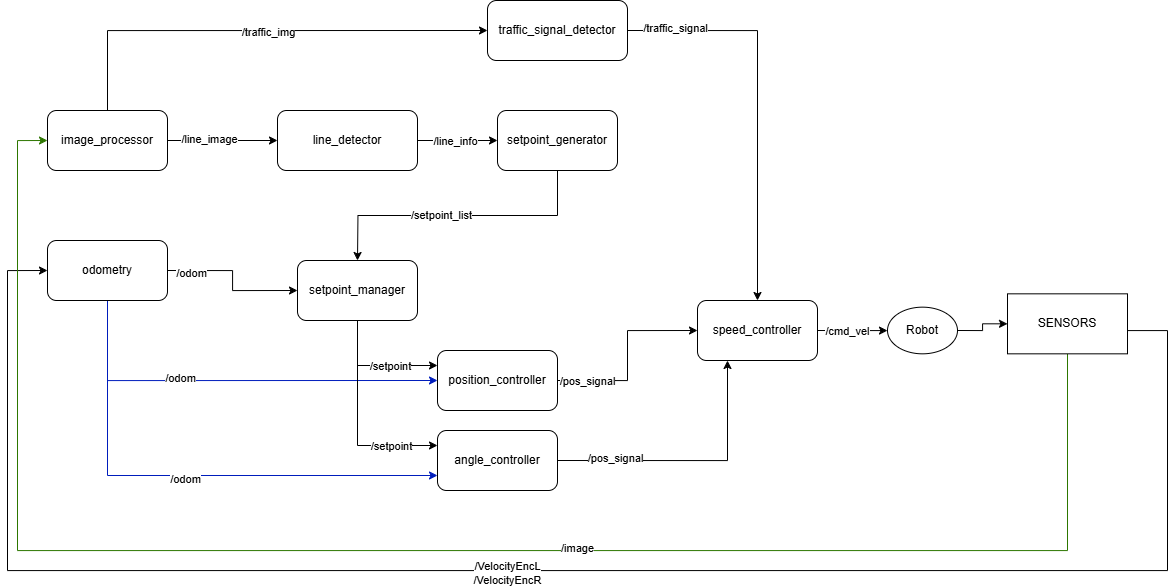

The diagram above was exported from draw.io. Its source (the exported page's mxGraphModel, read from the mxfile embedded in the PNG):
<mxGraphModel dx="1600" dy="1923" grid="1" gridSize="10" guides="1" tooltips="1" connect="1" arrows="1" fold="1" page="1" pageScale="1" pageWidth="850" pageHeight="1100" math="0" shadow="0">
  <root>
    <mxCell id="0" />
    <mxCell id="1" parent="0" />
    <mxCell id="_L3QkX2Gr5iVAex8N4jN-4" style="edgeStyle=orthogonalEdgeStyle;rounded=0;orthogonalLoop=1;jettySize=auto;html=1;exitX=1;exitY=0.5;exitDx=0;exitDy=0;entryX=0;entryY=0.5;entryDx=0;entryDy=0;" parent="1" source="_L3QkX2Gr5iVAex8N4jN-1" target="_L3QkX2Gr5iVAex8N4jN-3" edge="1">
      <mxGeometry relative="1" as="geometry">
        <Array as="points">
          <mxPoint x="1130" y="270" />
          <mxPoint x="1170" y="270" />
          <mxPoint x="1170" y="510" />
          <mxPoint x="10" y="510" />
          <mxPoint x="10" y="210" />
        </Array>
      </mxGeometry>
    </mxCell>
    <mxCell id="_L3QkX2Gr5iVAex8N4jN-7" value="/VelocityEncL&lt;div&gt;/VelocityEncR&lt;/div&gt;" style="edgeLabel;html=1;align=center;verticalAlign=middle;resizable=0;points=[];" parent="_L3QkX2Gr5iVAex8N4jN-4" vertex="1" connectable="0">
      <mxGeometry x="0.0601" y="2" relative="1" as="geometry">
        <mxPoint as="offset" />
      </mxGeometry>
    </mxCell>
    <mxCell id="_L3QkX2Gr5iVAex8N4jN-5" style="edgeStyle=orthogonalEdgeStyle;rounded=0;orthogonalLoop=1;jettySize=auto;html=1;exitX=0.5;exitY=1;exitDx=0;exitDy=0;entryX=0;entryY=0.5;entryDx=0;entryDy=0;fillColor=#60a917;strokeColor=#2D7600;" parent="1" source="_L3QkX2Gr5iVAex8N4jN-1" target="_L3QkX2Gr5iVAex8N4jN-2" edge="1">
      <mxGeometry relative="1" as="geometry">
        <Array as="points">
          <mxPoint x="1070" y="490" />
          <mxPoint x="20" y="490" />
          <mxPoint x="20" y="80" />
        </Array>
      </mxGeometry>
    </mxCell>
    <mxCell id="_L3QkX2Gr5iVAex8N4jN-6" value="/image&lt;div&gt;&lt;br&gt;&lt;/div&gt;" style="edgeLabel;html=1;align=center;verticalAlign=middle;resizable=0;points=[];fontColor=light-dark(#000000,#73B14C);" parent="_L3QkX2Gr5iVAex8N4jN-5" vertex="1" connectable="0">
      <mxGeometry x="-0.1839" y="4" relative="1" as="geometry">
        <mxPoint as="offset" />
      </mxGeometry>
    </mxCell>
    <mxCell id="_L3QkX2Gr5iVAex8N4jN-1" value="SENSORS" style="rounded=0;whiteSpace=wrap;html=1;" parent="1" vertex="1">
      <mxGeometry x="1010" y="233.33" width="120" height="60" as="geometry" />
    </mxCell>
    <mxCell id="_L3QkX2Gr5iVAex8N4jN-11" style="edgeStyle=orthogonalEdgeStyle;rounded=0;orthogonalLoop=1;jettySize=auto;html=1;exitX=1;exitY=0.5;exitDx=0;exitDy=0;entryX=0;entryY=0.5;entryDx=0;entryDy=0;" parent="1" source="_L3QkX2Gr5iVAex8N4jN-2" target="_L3QkX2Gr5iVAex8N4jN-9" edge="1">
      <mxGeometry relative="1" as="geometry" />
    </mxCell>
    <mxCell id="_L3QkX2Gr5iVAex8N4jN-14" value="/line_image" style="edgeLabel;html=1;align=center;verticalAlign=middle;resizable=0;points=[];" parent="_L3QkX2Gr5iVAex8N4jN-11" vertex="1" connectable="0">
      <mxGeometry x="-0.2545" y="2" relative="1" as="geometry">
        <mxPoint as="offset" />
      </mxGeometry>
    </mxCell>
    <mxCell id="_L3QkX2Gr5iVAex8N4jN-12" style="edgeStyle=orthogonalEdgeStyle;rounded=0;orthogonalLoop=1;jettySize=auto;html=1;exitX=0.5;exitY=0;exitDx=0;exitDy=0;entryX=0;entryY=0.5;entryDx=0;entryDy=0;" parent="1" source="_L3QkX2Gr5iVAex8N4jN-2" target="_L3QkX2Gr5iVAex8N4jN-8" edge="1">
      <mxGeometry relative="1" as="geometry" />
    </mxCell>
    <mxCell id="_L3QkX2Gr5iVAex8N4jN-13" value="/traffic_img" style="edgeLabel;html=1;align=center;verticalAlign=middle;resizable=0;points=[];" parent="_L3QkX2Gr5iVAex8N4jN-12" vertex="1" connectable="0">
      <mxGeometry x="0.0455" y="-1" relative="1" as="geometry">
        <mxPoint as="offset" />
      </mxGeometry>
    </mxCell>
    <mxCell id="_L3QkX2Gr5iVAex8N4jN-2" value="image_processor" style="rounded=1;whiteSpace=wrap;html=1;" parent="1" vertex="1">
      <mxGeometry x="50" y="50" width="120" height="60" as="geometry" />
    </mxCell>
    <mxCell id="_L3QkX2Gr5iVAex8N4jN-28" style="edgeStyle=orthogonalEdgeStyle;rounded=0;orthogonalLoop=1;jettySize=auto;html=1;exitX=1;exitY=0.5;exitDx=0;exitDy=0;entryX=0;entryY=0.5;entryDx=0;entryDy=0;" parent="1" source="_L3QkX2Gr5iVAex8N4jN-3" target="_L3QkX2Gr5iVAex8N4jN-21" edge="1">
      <mxGeometry relative="1" as="geometry" />
    </mxCell>
    <mxCell id="_L3QkX2Gr5iVAex8N4jN-32" value="/odom" style="edgeLabel;html=1;align=center;verticalAlign=middle;resizable=0;points=[];" parent="_L3QkX2Gr5iVAex8N4jN-28" vertex="1" connectable="0">
      <mxGeometry x="-0.6888" y="-2" relative="1" as="geometry">
        <mxPoint as="offset" />
      </mxGeometry>
    </mxCell>
    <mxCell id="_L3QkX2Gr5iVAex8N4jN-30" style="edgeStyle=orthogonalEdgeStyle;rounded=0;orthogonalLoop=1;jettySize=auto;html=1;exitX=0.5;exitY=1;exitDx=0;exitDy=0;entryX=0;entryY=0.5;entryDx=0;entryDy=0;fillColor=#0050ef;strokeColor=#001DBC;" parent="1" source="_L3QkX2Gr5iVAex8N4jN-3" target="_L3QkX2Gr5iVAex8N4jN-24" edge="1">
      <mxGeometry relative="1" as="geometry" />
    </mxCell>
    <mxCell id="_L3QkX2Gr5iVAex8N4jN-33" value="/odom" style="edgeLabel;html=1;align=center;verticalAlign=middle;resizable=0;points=[];" parent="_L3QkX2Gr5iVAex8N4jN-30" vertex="1" connectable="0">
      <mxGeometry x="-0.2537" y="3" relative="1" as="geometry">
        <mxPoint as="offset" />
      </mxGeometry>
    </mxCell>
    <mxCell id="_L3QkX2Gr5iVAex8N4jN-31" style="edgeStyle=orthogonalEdgeStyle;rounded=0;orthogonalLoop=1;jettySize=auto;html=1;exitX=0.5;exitY=1;exitDx=0;exitDy=0;entryX=0;entryY=0.75;entryDx=0;entryDy=0;fillColor=#0050ef;strokeColor=#001DBC;" parent="1" source="_L3QkX2Gr5iVAex8N4jN-3" target="_L3QkX2Gr5iVAex8N4jN-25" edge="1">
      <mxGeometry relative="1" as="geometry" />
    </mxCell>
    <mxCell id="_L3QkX2Gr5iVAex8N4jN-34" value="/odom" style="edgeLabel;html=1;align=center;verticalAlign=middle;resizable=0;points=[];" parent="_L3QkX2Gr5iVAex8N4jN-31" vertex="1" connectable="0">
      <mxGeometry x="0.0014" y="-3" relative="1" as="geometry">
        <mxPoint as="offset" />
      </mxGeometry>
    </mxCell>
    <mxCell id="_L3QkX2Gr5iVAex8N4jN-3" value="odometry" style="rounded=1;whiteSpace=wrap;html=1;" parent="1" vertex="1">
      <mxGeometry x="50" y="180" width="120" height="60" as="geometry" />
    </mxCell>
    <mxCell id="_L3QkX2Gr5iVAex8N4jN-42" style="edgeStyle=orthogonalEdgeStyle;rounded=0;orthogonalLoop=1;jettySize=auto;html=1;exitX=1;exitY=0.5;exitDx=0;exitDy=0;entryX=0.5;entryY=0;entryDx=0;entryDy=0;" parent="1" source="_L3QkX2Gr5iVAex8N4jN-8" target="_L3QkX2Gr5iVAex8N4jN-37" edge="1">
      <mxGeometry relative="1" as="geometry" />
    </mxCell>
    <mxCell id="_L3QkX2Gr5iVAex8N4jN-43" value="/traffic_signal" style="edgeLabel;html=1;align=center;verticalAlign=middle;resizable=0;points=[];" parent="_L3QkX2Gr5iVAex8N4jN-42" vertex="1" connectable="0">
      <mxGeometry x="-0.7648" y="3" relative="1" as="geometry">
        <mxPoint as="offset" />
      </mxGeometry>
    </mxCell>
    <mxCell id="_L3QkX2Gr5iVAex8N4jN-8" value="traffic_signal_detector" style="rounded=1;whiteSpace=wrap;html=1;" parent="1" vertex="1">
      <mxGeometry x="490" y="-60" width="140" height="60" as="geometry" />
    </mxCell>
    <mxCell id="_L3QkX2Gr5iVAex8N4jN-16" style="edgeStyle=orthogonalEdgeStyle;rounded=0;orthogonalLoop=1;jettySize=auto;html=1;exitX=1;exitY=0.5;exitDx=0;exitDy=0;entryX=0;entryY=0.5;entryDx=0;entryDy=0;" parent="1" source="_L3QkX2Gr5iVAex8N4jN-9" target="_L3QkX2Gr5iVAex8N4jN-15" edge="1">
      <mxGeometry relative="1" as="geometry" />
    </mxCell>
    <mxCell id="_L3QkX2Gr5iVAex8N4jN-17" value="/line_info" style="edgeLabel;html=1;align=center;verticalAlign=middle;resizable=0;points=[];" parent="_L3QkX2Gr5iVAex8N4jN-16" vertex="1" connectable="0">
      <mxGeometry x="-0.095" relative="1" as="geometry">
        <mxPoint as="offset" />
      </mxGeometry>
    </mxCell>
    <mxCell id="_L3QkX2Gr5iVAex8N4jN-9" value="line_detector" style="rounded=1;whiteSpace=wrap;html=1;" parent="1" vertex="1">
      <mxGeometry x="280" y="50" width="140" height="60" as="geometry" />
    </mxCell>
    <mxCell id="_L3QkX2Gr5iVAex8N4jN-18" style="edgeStyle=orthogonalEdgeStyle;rounded=0;orthogonalLoop=1;jettySize=auto;html=1;exitX=0.5;exitY=1;exitDx=0;exitDy=0;" parent="1" source="_L3QkX2Gr5iVAex8N4jN-15" edge="1">
      <mxGeometry relative="1" as="geometry">
        <mxPoint x="360" y="200" as="targetPoint" />
      </mxGeometry>
    </mxCell>
    <mxCell id="_L3QkX2Gr5iVAex8N4jN-19" value="/setpoint_list" style="edgeLabel;html=1;align=center;verticalAlign=middle;resizable=0;points=[];" parent="_L3QkX2Gr5iVAex8N4jN-18" vertex="1" connectable="0">
      <mxGeometry x="0.1109" y="-1" relative="1" as="geometry">
        <mxPoint as="offset" />
      </mxGeometry>
    </mxCell>
    <mxCell id="_L3QkX2Gr5iVAex8N4jN-15" value="setpoint_generator" style="rounded=1;whiteSpace=wrap;html=1;" parent="1" vertex="1">
      <mxGeometry x="500" y="50" width="120" height="60" as="geometry" />
    </mxCell>
    <mxCell id="_L3QkX2Gr5iVAex8N4jN-26" style="edgeStyle=orthogonalEdgeStyle;rounded=0;orthogonalLoop=1;jettySize=auto;html=1;exitX=0.5;exitY=1;exitDx=0;exitDy=0;entryX=0;entryY=0.25;entryDx=0;entryDy=0;" parent="1" source="_L3QkX2Gr5iVAex8N4jN-21" target="_L3QkX2Gr5iVAex8N4jN-24" edge="1">
      <mxGeometry relative="1" as="geometry" />
    </mxCell>
    <mxCell id="_L3QkX2Gr5iVAex8N4jN-36" value="/setpoint" style="edgeLabel;html=1;align=center;verticalAlign=middle;resizable=0;points=[];" parent="_L3QkX2Gr5iVAex8N4jN-26" vertex="1" connectable="0">
      <mxGeometry x="0.2206" relative="1" as="geometry">
        <mxPoint as="offset" />
      </mxGeometry>
    </mxCell>
    <mxCell id="_L3QkX2Gr5iVAex8N4jN-27" style="edgeStyle=orthogonalEdgeStyle;rounded=0;orthogonalLoop=1;jettySize=auto;html=1;exitX=0.5;exitY=1;exitDx=0;exitDy=0;entryX=0;entryY=0.25;entryDx=0;entryDy=0;" parent="1" source="_L3QkX2Gr5iVAex8N4jN-21" target="_L3QkX2Gr5iVAex8N4jN-25" edge="1">
      <mxGeometry relative="1" as="geometry" />
    </mxCell>
    <mxCell id="_L3QkX2Gr5iVAex8N4jN-35" value="/setpoint" style="edgeLabel;html=1;align=center;verticalAlign=middle;resizable=0;points=[];" parent="_L3QkX2Gr5iVAex8N4jN-27" vertex="1" connectable="0">
      <mxGeometry x="0.5516" relative="1" as="geometry">
        <mxPoint as="offset" />
      </mxGeometry>
    </mxCell>
    <mxCell id="_L3QkX2Gr5iVAex8N4jN-21" value="setpoint_manager" style="rounded=1;whiteSpace=wrap;html=1;" parent="1" vertex="1">
      <mxGeometry x="300" y="200" width="120" height="60" as="geometry" />
    </mxCell>
    <mxCell id="_L3QkX2Gr5iVAex8N4jN-38" style="edgeStyle=orthogonalEdgeStyle;rounded=0;orthogonalLoop=1;jettySize=auto;html=1;exitX=1;exitY=0.5;exitDx=0;exitDy=0;entryX=0;entryY=0.5;entryDx=0;entryDy=0;" parent="1" source="_L3QkX2Gr5iVAex8N4jN-24" target="_L3QkX2Gr5iVAex8N4jN-37" edge="1">
      <mxGeometry relative="1" as="geometry" />
    </mxCell>
    <mxCell id="_L3QkX2Gr5iVAex8N4jN-40" value="/pos_signal" style="edgeLabel;html=1;align=center;verticalAlign=middle;resizable=0;points=[];" parent="_L3QkX2Gr5iVAex8N4jN-38" vertex="1" connectable="0">
      <mxGeometry x="-0.6974" relative="1" as="geometry">
        <mxPoint as="offset" />
      </mxGeometry>
    </mxCell>
    <mxCell id="_L3QkX2Gr5iVAex8N4jN-24" value="position_controller" style="rounded=1;whiteSpace=wrap;html=1;" parent="1" vertex="1">
      <mxGeometry x="440" y="290" width="120" height="60" as="geometry" />
    </mxCell>
    <mxCell id="_L3QkX2Gr5iVAex8N4jN-39" style="edgeStyle=orthogonalEdgeStyle;rounded=0;orthogonalLoop=1;jettySize=auto;html=1;exitX=1;exitY=0.5;exitDx=0;exitDy=0;entryX=0.25;entryY=1;entryDx=0;entryDy=0;" parent="1" source="_L3QkX2Gr5iVAex8N4jN-25" target="_L3QkX2Gr5iVAex8N4jN-37" edge="1">
      <mxGeometry relative="1" as="geometry" />
    </mxCell>
    <mxCell id="_L3QkX2Gr5iVAex8N4jN-41" value="/pos_signal" style="edgeLabel;html=1;align=center;verticalAlign=middle;resizable=0;points=[];" parent="_L3QkX2Gr5iVAex8N4jN-39" vertex="1" connectable="0">
      <mxGeometry x="-0.5746" y="3" relative="1" as="geometry">
        <mxPoint as="offset" />
      </mxGeometry>
    </mxCell>
    <mxCell id="_L3QkX2Gr5iVAex8N4jN-25" value="angle_controller" style="rounded=1;whiteSpace=wrap;html=1;" parent="1" vertex="1">
      <mxGeometry x="440" y="370" width="120" height="60" as="geometry" />
    </mxCell>
    <mxCell id="_L3QkX2Gr5iVAex8N4jN-45" style="edgeStyle=orthogonalEdgeStyle;rounded=0;orthogonalLoop=1;jettySize=auto;html=1;exitX=1;exitY=0.5;exitDx=0;exitDy=0;" parent="1" source="_L3QkX2Gr5iVAex8N4jN-37" target="_L3QkX2Gr5iVAex8N4jN-44" edge="1">
      <mxGeometry relative="1" as="geometry" />
    </mxCell>
    <mxCell id="_L3QkX2Gr5iVAex8N4jN-46" value="/cmd_vel" style="edgeLabel;html=1;align=center;verticalAlign=middle;resizable=0;points=[];" parent="_L3QkX2Gr5iVAex8N4jN-45" vertex="1" connectable="0">
      <mxGeometry x="-0.184" relative="1" as="geometry">
        <mxPoint as="offset" />
      </mxGeometry>
    </mxCell>
    <mxCell id="_L3QkX2Gr5iVAex8N4jN-37" value="speed_controller" style="rounded=1;whiteSpace=wrap;html=1;" parent="1" vertex="1">
      <mxGeometry x="700" y="240" width="120" height="60" as="geometry" />
    </mxCell>
    <mxCell id="_L3QkX2Gr5iVAex8N4jN-47" style="edgeStyle=orthogonalEdgeStyle;rounded=0;orthogonalLoop=1;jettySize=auto;html=1;exitX=1;exitY=0.5;exitDx=0;exitDy=0;entryX=0;entryY=0.5;entryDx=0;entryDy=0;" parent="1" source="_L3QkX2Gr5iVAex8N4jN-44" target="_L3QkX2Gr5iVAex8N4jN-1" edge="1">
      <mxGeometry relative="1" as="geometry" />
    </mxCell>
    <mxCell id="_L3QkX2Gr5iVAex8N4jN-44" value="Robot" style="ellipse;whiteSpace=wrap;html=1;" parent="1" vertex="1">
      <mxGeometry x="890" y="246.66" width="70" height="46.67" as="geometry" />
    </mxCell>
  </root>
</mxGraphModel>